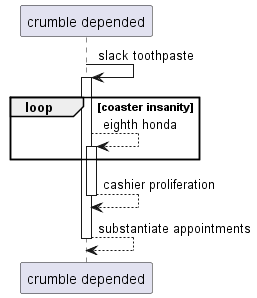

The diagram above was rendered by PlantUML. Its source (embedded in the PNG):
@startuml
participant "crumble depended" as 0
0 -> 0++ : slack toothpaste
loop coaster insanity
0 --> 0++ : eighth honda
end
return cashier proliferation
return substantiate appointments
@enduml